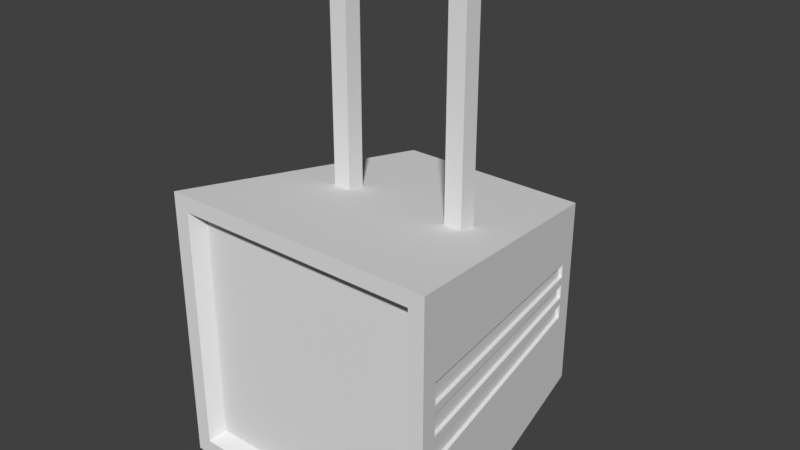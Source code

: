 # Source: Lamp.blend  (saved by Blender 5.1.30; exported with 4.5.12 LTS)
import bpy
from mathutils import Matrix  # noqa: F401  (used for matrix-valued properties, if any)

bpy.ops.wm.read_factory_settings(use_empty=True)
scene = bpy.context.scene
scene.name = 'Основная'

# ---- world
world_world = bpy.data.worlds.new('World'); scene.world = world_world
world_world.use_nodes = True; world_world.node_tree.nodes.clear()
_N = world_world.node_tree.nodes; _L = world_world.node_tree.links
n0 = _N.new('ShaderNodeOutputWorld'); n0.name = 'World Output'; n0.location = (200, 100)
n1 = _N.new('ShaderNodeBackground'); n1.name = 'Background'; n1.location = (-200, 100)
n1.inputs[0].default_value = (0.05088, 0.05088, 0.05088, 1.0)
_L.new(n1.outputs[0], n0.inputs[0])
n0.is_active_output = True
world_world.color = (0.05088, 0.05088, 0.05088)
world_world.sun_shadow_jitter_overblur = 0.0

# ---- meshes
me_lampmesh = bpy.data.meshes.new('LampMesh')
me_lampmesh.from_pydata([(-0.8875, -1.0, -0.8875), (-0.8875, -1.0, 0.8875), (-0.7008, 1.0, -0.7008), (-0.7008, 1.0, 0.7008), (0.8875, -1.0, -0.8875), (0.8875, -1.0, 0.8875), (0.7008, 1.0, -0.7008), (0.7008, 1.0, 0.7008), (-1.0, -1.0, -1.0), (-1.0, -1.0, 1.0), (1.0, -1.0, 1.0), (1.0, -1.0, -1.0), (-0.8351, -0.8922, -0.8318), (-0.8351, -0.8922, 0.8384), (0.8351, -0.8922, 0.8384), (0.8351, -0.8922, -0.8318), (-1.0, -1.0, -0.03019), (-1.0, -1.0, 0.191), (-1.0, -1.0, 0.4121), (-0.7008, 1.0, 0.3187), (-0.7008, 1.0, 0.1637), (-0.7008, 1.0, 0.008706), (0.7008, 1.0, 0.3187), (0.7008, 1.0, 0.1637), (0.7008, 1.0, 0.008706), (1.0, -1.0, 0.4121), (1.0, -1.0, 0.191), (1.0, -1.0, -0.03019), (-0.8875, -1.0, -0.01557), (-0.8875, -1.0, 0.1807), (-0.8875, -1.0, 0.377), (0.8875, -1.0, 0.377), (0.8875, -1.0, 0.1807), (0.8875, -1.0, -0.01557), (-0.8351, -0.8922, -0.01135), (-0.8351, -0.8922, 0.1733), (-0.8351, -0.8922, 0.358), (0.8351, -0.8922, 0.358), (0.8351, -0.8922, 0.1733), (0.8351, -0.8922, -0.01135), (-0.7178, 0.8869, -0.7178), (-0.7178, 0.8869, 0.7178), (0.7178, 0.8869, -0.7178), (0.7178, 0.8869, 0.7178), (0.7178, 0.8869, 0.006505), (0.7178, 0.8869, 0.1652), (0.7178, 0.8869, 0.324), (-0.7178, 0.8869, 0.006505), (-0.7178, 0.8869, 0.1652), (-0.7178, 0.8869, 0.324), (-0.9848, -0.8985, -0.9848), (0.9848, -0.8985, 0.9848), (0.9848, -0.8985, -0.02822), (0.9848, -0.8985, 0.1896), (0.9848, -0.8985, 0.4074), (-0.9848, -0.8985, 0.9848), (0.9848, -0.8985, -0.9848), (-0.9848, -0.8985, -0.02822), (-0.9848, -0.8985, 0.1896), (-0.9848, -0.8985, 0.4074), (-0.7008, 1.0, -0.147), (0.7008, 1.0, -0.147), (1.0, -1.0, -0.243), (0.8875, -1.0, -0.2069), (0.8351, -0.8922, -0.1913), (-1.0, -1.0, -0.243), (-0.8875, -1.0, -0.2069), (-0.8351, -0.8922, -0.1913), (-0.7178, 0.8869, -0.1524), (0.7178, 0.8869, -0.1524), (-0.9848, -0.8985, -0.2381), (0.9848, -0.8985, -0.2381), (0.7221, 0.8577, 0.1951), (0.7221, 0.8577, 0.2958), (0.9805, -0.8693, 0.3765), (0.9805, -0.8693, 0.2187), (0.7221, 0.8577, 0.03545), (0.7221, 0.8577, 0.1361), (0.9805, -0.8693, 0.1597), (0.9805, -0.8693, 0.001861), (0.7221, 0.8577, -0.1243), (0.7221, 0.8577, -0.02358), (0.9805, -0.8693, -0.05717), (0.9805, -0.8693, -0.2071), (0.6972, 0.8539, 0.2958), (0.6972, 0.8539, 0.1951), (0.9555, -0.8731, 0.2187), (0.9555, -0.8731, 0.3765), (0.6972, 0.8539, 0.1361), (0.6972, 0.8539, 0.03545), (0.9555, -0.8731, 0.001861), (0.9555, -0.8731, 0.1597), (0.6972, 0.8539, -0.02358), (0.6972, 0.8539, -0.1243), (0.9555, -0.8731, -0.2071), (0.9555, -0.8731, -0.05717), (-0.6775, 1.0, -0.1237), (-0.6775, 1.0, -0.0146), (0.6775, 1.0, -0.0146), (0.6775, 1.0, -0.1237), (-0.6775, 1.0, 0.03201), (-0.6775, 1.0, 0.1404), (0.6775, 1.0, 0.1404), (0.6775, 1.0, 0.03201), (-0.6775, 1.0, 0.187), (-0.6775, 1.0, 0.2954), (0.6775, 1.0, 0.2954), (0.6775, 1.0, 0.187), (-0.6775, 0.9719, -0.0146), (-0.6775, 0.9719, -0.1237), (0.6775, 0.9719, -0.1237), (0.6775, 0.9719, -0.0146), (-0.6775, 0.9719, 0.1404), (-0.6775, 0.9719, 0.03201), (0.6775, 0.9719, 0.03201), (0.6775, 0.9719, 0.1404), (-0.6775, 0.9719, 0.2954), (-0.6775, 0.9719, 0.187), (0.6775, 0.9719, 0.187), (0.6775, 0.9719, 0.2954)], [], [(49, 41, 3, 19), (19, 3, 7, 22), (54, 51, 10, 25), (5, 1, 13, 14), (50, 56, 11, 8), (51, 55, 9, 10), (30, 1, 9, 18), (63, 4, 11, 62), (4, 0, 8, 11), (1, 5, 10, 9), (37, 14, 13, 36), (31, 5, 14, 37), (0, 4, 15, 12), (66, 0, 12, 67), (1, 30, 36, 13), (30, 29, 35, 36), (29, 28, 34, 35), (63, 33, 39, 64), (33, 32, 38, 39), (32, 31, 37, 38), (64, 39, 34, 67), (39, 38, 35, 34), (38, 37, 36, 35), (5, 31, 25, 10), (31, 32, 26, 25), (32, 33, 27, 26), (66, 28, 16, 65), (28, 29, 17, 16), (29, 30, 18, 17), (71, 52, 27, 62), (52, 53, 26, 27), (53, 54, 25, 26), (101, 102, 115, 112), (98, 99, 110, 111), (104, 105, 116, 117), (68, 47, 21, 60), (47, 48, 20, 21), (48, 49, 19, 20), (58, 59, 49, 48), (57, 58, 48, 47), (70, 57, 47, 68), (23, 22, 46, 45), (24, 23, 45, 44), (61, 24, 44, 69), (7, 3, 41, 43), (2, 6, 42, 40), (22, 7, 43, 46), (59, 55, 41, 49), (18, 9, 55, 59), (65, 16, 57, 70), (16, 17, 58, 57), (17, 18, 59, 58), (73, 74, 87, 84), (82, 83, 94, 95), (76, 77, 88, 89), (43, 41, 55, 51), (40, 42, 56, 50), (46, 43, 51, 54), (42, 69, 71, 56), (8, 65, 70, 50), (6, 61, 69, 42), (50, 70, 68, 40), (40, 68, 60, 2), (2, 60, 61, 6), (56, 71, 62, 11), (0, 66, 65, 8), (15, 64, 67, 12), (4, 63, 64, 15), (28, 66, 67, 34), (33, 63, 62, 27), (45, 46, 73, 72), (46, 54, 74, 73), (54, 53, 75, 74), (53, 45, 72, 75), (44, 45, 77, 76), (45, 53, 78, 77), (53, 52, 79, 78), (52, 44, 76, 79), (69, 44, 81, 80), (44, 52, 82, 81), (52, 71, 83, 82), (71, 69, 80, 83), (85, 84, 87, 86), (89, 88, 91, 90), (93, 92, 95, 94), (79, 76, 89, 90), (80, 81, 92, 93), (74, 75, 86, 87), (77, 78, 91, 88), (83, 80, 93, 94), (72, 73, 84, 85), (78, 79, 90, 91), (81, 82, 95, 92), (75, 72, 85, 86), (60, 21, 97, 96), (21, 24, 98, 97), (24, 61, 99, 98), (61, 60, 96, 99), (21, 20, 101, 100), (20, 23, 102, 101), (23, 24, 103, 102), (24, 21, 100, 103), (20, 19, 105, 104), (19, 22, 106, 105), (22, 23, 107, 106), (23, 20, 104, 107), (109, 108, 111, 110), (113, 112, 115, 114), (117, 116, 119, 118), (107, 104, 117, 118), (96, 97, 108, 109), (102, 103, 114, 115), (105, 106, 119, 116), (99, 96, 109, 110), (100, 101, 112, 113), (106, 107, 118, 119), (97, 98, 111, 108), (103, 100, 113, 114)])
_uv = me_lampmesh.uv_layers.new(name='UVКарта')
_uv.uv.foreach_set('vector', [0.5883, 0.2359, 0.625, 0.2359, 0.625, 0.25, 0.5883, 0.25, 0.5883, 0.25, 0.625, 0.25, 0.625, 0.5, 0.5883, 0.5, 0.5883, 0.7373, 0.625, 0.7373, 0.625, 0.75, 0.5883, 0.75, 0.6085, 0.7665, 0.6085, 0.9835, 0.6085, 0.9835, 0.6085, 0.7665, 0.125, 0.7373, 0.375, 0.7373, 0.375, 0.75, 0.125, 0.75, 0.625, 0.7373, 0.875, 0.7373, 0.875, 0.75, 0.625, 0.75, 0.5766, 0.9835, 0.6085, 0.9835, 0.625, 1.0, 0.5883, 1.0, 0.4513, 0.7665, 0.3915, 0.7665, 0.375, 0.75, 0.4439, 0.75, 0.3915, 0.7665, 0.3915, 0.9835, 0.375, 1.0, 0.375, 0.75, 0.6085, 0.9835, 0.6085, 0.7665, 0.625, 0.75, 0.625, 1.0, 0.5766, 0.7665, 0.6085, 0.7665, 0.6085, 0.9835, 0.5766, 0.9835, 0.5766, 0.7665, 0.6085, 0.7665, 0.6085, 0.7665, 0.5766, 0.7665, 0.3915, 0.9835, 0.3915, 0.7665, 0.3915, 0.7665, 0.3915, 0.9835, 0.4513, 0.9835, 0.3915, 0.9835, 0.3915, 0.9835, 0.4513, 0.9835, 0.6085, 0.9835, 0.5766, 0.9835, 0.5766, 0.9835, 0.6085, 0.9835, 0.5766, 0.9835, 0.5224, 0.9835, 0.5224, 0.9835, 0.5766, 0.9835, 0.5224, 0.9835, 0.4681, 0.9835, 0.4681, 0.9835, 0.5224, 0.9835, 0.4513, 0.7665, 0.4681, 0.7665, 0.4681, 0.7665, 0.4513, 0.7665, 0.4681, 0.7665, 0.5224, 0.7665, 0.5224, 0.7665, 0.4681, 0.7665, 0.5224, 0.7665, 0.5766, 0.7665, 0.5766, 0.7665, 0.5224, 0.7665, 0.4513, 0.7665, 0.4681, 0.7665, 0.4681, 0.9835, 0.4513, 0.9835, 0.4681, 0.7665, 0.5224, 0.7665, 0.5224, 0.9835, 0.4681, 0.9835, 0.5224, 0.7665, 0.5766, 0.7665, 0.5766, 0.9835, 0.5224, 0.9835, 0.6085, 0.7665, 0.5766, 0.7665, 0.5883, 0.75, 0.625, 0.75, 0.5766, 0.7665, 0.5224, 0.7665, 0.5258, 0.75, 0.5883, 0.75, 0.5224, 0.7665, 0.4681, 0.7665, 0.4633, 0.75, 0.5258, 0.75, 0.4513, 0.9835, 0.4681, 0.9835, 0.4633, 1.0, 0.4439, 1.0, 0.4681, 0.9835, 0.5224, 0.9835, 0.5258, 1.0, 0.4633, 1.0, 0.5224, 0.9835, 0.5766, 0.9835, 0.5883, 1.0, 0.5258, 1.0, 0.4439, 0.7373, 0.4633, 0.7373, 0.4633, 0.75, 0.4439, 0.75, 0.4633, 0.7373, 0.5258, 0.7373, 0.5258, 0.75, 0.4633, 0.75, 0.5258, 0.7373, 0.5883, 0.7373, 0.5883, 0.75, 0.5258, 0.75, 0.5164, 0.2542, 0.5164, 0.4958, 0.5164, 0.4958, 0.5164, 0.2542, 0.4604, 0.4958, 0.4468, 0.4958, 0.4468, 0.4958, 0.4604, 0.4958, 0.5351, 0.2542, 0.5789, 0.2542, 0.5789, 0.2542, 0.5351, 0.2542, 0.4439, 0.2359, 0.4633, 0.2359, 0.4633, 0.25, 0.4439, 0.25, 0.4633, 0.2359, 0.5258, 0.2359, 0.5258, 0.25, 0.4633, 0.25, 0.5258, 0.2359, 0.5883, 0.2359, 0.5883, 0.25, 0.5258, 0.25, 0.5258, 0.01268, 0.5883, 0.01268, 0.5883, 0.2359, 0.5258, 0.2359, 0.4633, 0.01268, 0.5258, 0.01268, 0.5258, 0.2359, 0.4633, 0.2359, 0.4439, 0.01268, 0.4633, 0.01268, 0.4633, 0.2359, 0.4439, 0.2359, 0.5258, 0.5, 0.5883, 0.5, 0.5883, 0.5141, 0.5258, 0.5141, 0.4633, 0.5, 0.5258, 0.5, 0.5258, 0.5141, 0.4633, 0.5141, 0.4439, 0.5, 0.4633, 0.5, 0.4633, 0.5141, 0.4439, 0.5141, 0.625, 0.5, 0.875, 0.5, 0.875, 0.5141, 0.625, 0.5141, 0.125, 0.5, 0.375, 0.5, 0.375, 0.5141, 0.125, 0.5141, 0.5883, 0.5, 0.625, 0.5, 0.625, 0.5141, 0.5883, 0.5141, 0.5883, 0.01268, 0.625, 0.01268, 0.625, 0.2359, 0.5883, 0.2359, 0.5883, 0.0, 0.625, 0.0, 0.625, 0.01268, 0.5883, 0.01268, 0.4439, 0.0, 0.4633, 0.0, 0.4633, 0.01268, 0.4439, 0.01268, 0.4633, 0.0, 0.5258, 0.0, 0.5258, 0.01268, 0.4633, 0.01268, 0.5258, 0.0, 0.5883, 0.0, 0.5883, 0.01268, 0.5258, 0.01268, 0.5768, 0.5178, 0.5797, 0.7337, 0.5797, 0.7337, 0.5768, 0.5178, 0.4605, 0.7337, 0.4466, 0.7337, 0.4466, 0.7337, 0.4605, 0.7337, 0.4747, 0.5178, 0.5143, 0.5178, 0.5143, 0.5178, 0.4747, 0.5178, 0.625, 0.5141, 0.875, 0.5141, 0.875, 0.7373, 0.625, 0.7373, 0.125, 0.5141, 0.375, 0.5141, 0.375, 0.7373, 0.125, 0.7373, 0.5883, 0.5141, 0.625, 0.5141, 0.625, 0.7373, 0.5883, 0.7373, 0.375, 0.5141, 0.4439, 0.5141, 0.4439, 0.7373, 0.375, 0.7373, 0.375, 0.0, 0.4439, 0.0, 0.4439, 0.01268, 0.375, 0.01268, 0.375, 0.5, 0.4439, 0.5, 0.4439, 0.5141, 0.375, 0.5141, 0.375, 0.01268, 0.4439, 0.01268, 0.4439, 0.2359, 0.375, 0.2359, 0.375, 0.2359, 0.4439, 0.2359, 0.4439, 0.25, 0.375, 0.25, 0.375, 0.25, 0.4439, 0.25, 0.4439, 0.5, 0.375, 0.5, 0.375, 0.7373, 0.4439, 0.7373, 0.4439, 0.75, 0.375, 0.75, 0.3915, 0.9835, 0.4513, 0.9835, 0.4439, 1.0, 0.375, 1.0, 0.3915, 0.7665, 0.4513, 0.7665, 0.4513, 0.9835, 0.3915, 0.9835, 0.3915, 0.7665, 0.4513, 0.7665, 0.4513, 0.7665, 0.3915, 0.7665, 0.4681, 0.9835, 0.4513, 0.9835, 0.4513, 0.9835, 0.4681, 0.9835, 0.4681, 0.7665, 0.4513, 0.7665, 0.4439, 0.75, 0.4633, 0.75, 0.5258, 0.5141, 0.5883, 0.5141, 0.5768, 0.5178, 0.5372, 0.5178, 0.5883, 0.5141, 0.5883, 0.7373, 0.5797, 0.7337, 0.5768, 0.5178, 0.5883, 0.7373, 0.5258, 0.7373, 0.5343, 0.7337, 0.5797, 0.7337, 0.5258, 0.7373, 0.5258, 0.5141, 0.5372, 0.5178, 0.5343, 0.7337, 0.4633, 0.5141, 0.5258, 0.5141, 0.5143, 0.5178, 0.4747, 0.5178, 0.5258, 0.5141, 0.5258, 0.7373, 0.5172, 0.7337, 0.5143, 0.5178, 0.5258, 0.7373, 0.4633, 0.7373, 0.4718, 0.7337, 0.5172, 0.7337, 0.4633, 0.7373, 0.4633, 0.5141, 0.4747, 0.5178, 0.4718, 0.7337, 0.4439, 0.5141, 0.4633, 0.5141, 0.4597, 0.5178, 0.4475, 0.5178, 0.4633, 0.5141, 0.4633, 0.7373, 0.4605, 0.7337, 0.4597, 0.5178, 0.4633, 0.7373, 0.4439, 0.7373, 0.4466, 0.7337, 0.4605, 0.7337, 0.4439, 0.7373, 0.4439, 0.5141, 0.4475, 0.5178, 0.4466, 0.7337, 0.5372, 0.5178, 0.5768, 0.5178, 0.5797, 0.7337, 0.5343, 0.7337, 0.4747, 0.5178, 0.5143, 0.5178, 0.5172, 0.7337, 0.4718, 0.7337, 0.4475, 0.5178, 0.4597, 0.5178, 0.4605, 0.7337, 0.4466, 0.7337, 0.4718, 0.7337, 0.4747, 0.5178, 0.4747, 0.5178, 0.4718, 0.7337, 0.4475, 0.5178, 0.4597, 0.5178, 0.4597, 0.5178, 0.4475, 0.5178, 0.5797, 0.7337, 0.5343, 0.7337, 0.5343, 0.7337, 0.5797, 0.7337, 0.5143, 0.5178, 0.5172, 0.7337, 0.5172, 0.7337, 0.5143, 0.5178, 0.4466, 0.7337, 0.4475, 0.5178, 0.4475, 0.5178, 0.4466, 0.7337, 0.5372, 0.5178, 0.5768, 0.5178, 0.5768, 0.5178, 0.5372, 0.5178, 0.5172, 0.7337, 0.4718, 0.7337, 0.4718, 0.7337, 0.5172, 0.7337, 0.4597, 0.5178, 0.4605, 0.7337, 0.4605, 0.7337, 0.4597, 0.5178, 0.5343, 0.7337, 0.5372, 0.5178, 0.5372, 0.5178, 0.5343, 0.7337, 0.4439, 0.25, 0.4633, 0.25, 0.4604, 0.2542, 0.4468, 0.2542, 0.4633, 0.25, 0.4633, 0.5, 0.4604, 0.4958, 0.4604, 0.2542, 0.4633, 0.5, 0.4439, 0.5, 0.4468, 0.4958, 0.4604, 0.4958, 0.4439, 0.5, 0.4439, 0.25, 0.4468, 0.2542, 0.4468, 0.4958, 0.4633, 0.25, 0.5258, 0.25, 0.5164, 0.2542, 0.4726, 0.2542, 0.5258, 0.25, 0.5258, 0.5, 0.5164, 0.4958, 0.5164, 0.2542, 0.5258, 0.5, 0.4633, 0.5, 0.4726, 0.4958, 0.5164, 0.4958, 0.4633, 0.5, 0.4633, 0.25, 0.4726, 0.2542, 0.4726, 0.4958, 0.5258, 0.25, 0.5883, 0.25, 0.5789, 0.2542, 0.5351, 0.2542, 0.5883, 0.25, 0.5883, 0.5, 0.5789, 0.4958, 0.5789, 0.2542, 0.5883, 0.5, 0.5258, 0.5, 0.5351, 0.4958, 0.5789, 0.4958, 0.5258, 0.5, 0.5258, 0.25, 0.5351, 0.2542, 0.5351, 0.4958, 0.4468, 0.2542, 0.4604, 0.2542, 0.4604, 0.4958, 0.4468, 0.4958, 0.4726, 0.2542, 0.5164, 0.2542, 0.5164, 0.4958, 0.4726, 0.4958, 0.5351, 0.2542, 0.5789, 0.2542, 0.5789, 0.4958, 0.5351, 0.4958, 0.5351, 0.4958, 0.5351, 0.2542, 0.5351, 0.2542, 0.5351, 0.4958, 0.4468, 0.2542, 0.4604, 0.2542, 0.4604, 0.2542, 0.4468, 0.2542, 0.5164, 0.4958, 0.4726, 0.4958, 0.4726, 0.4958, 0.5164, 0.4958, 0.5789, 0.2542, 0.5789, 0.4958, 0.5789, 0.4958, 0.5789, 0.2542, 0.4468, 0.4958, 0.4468, 0.2542, 0.4468, 0.2542, 0.4468, 0.4958, 0.4726, 0.2542, 0.5164, 0.2542, 0.5164, 0.2542, 0.4726, 0.2542, 0.5789, 0.4958, 0.5351, 0.4958, 0.5351, 0.4958, 0.5789, 0.4958, 0.4604, 0.2542, 0.4604, 0.4958, 0.4604, 0.4958, 0.4604, 0.2542, 0.4726, 0.4958, 0.4726, 0.2542, 0.4726, 0.2542, 0.4726, 0.4958])
me_lampmesh.update()
me_lampmesh2 = bpy.data.meshes.new('LampMesh2')
me_lampmesh2.from_pydata([(-4.672, -0.5988, 7.273), (-4.672, -0.5988, 22.19), (-4.672, 0.5988, 7.273), (-4.672, 0.5988, 22.19), (-3.475, -0.5988, 7.273), (-3.475, -0.5988, 22.19), (-3.475, 0.5988, 7.273), (-3.475, 0.5988, 22.19), (3.761, -0.5988, 7.273), (3.761, -0.5988, 22.19), (3.761, 0.5988, 7.273), (3.761, 0.5988, 22.19), (4.959, -0.5988, 7.273), (4.959, -0.5988, 22.19), (4.959, 0.5988, 7.273), (4.959, 0.5988, 22.19)], [], [(0, 1, 3, 2), (2, 3, 7, 6), (6, 7, 5, 4), (4, 5, 1, 0), (2, 6, 4, 0), (7, 3, 1, 5), (8, 9, 11, 10), (10, 11, 15, 14), (14, 15, 13, 12), (12, 13, 9, 8), (10, 14, 12, 8), (15, 11, 9, 13)])
_uv = me_lampmesh2.uv_layers.new(name='UVКарта')
_uv.uv.foreach_set('vector', [0.375, 0.0, 0.625, 0.0, 0.625, 0.25, 0.375, 0.25, 0.375, 0.25, 0.625, 0.25, 0.625, 0.5, 0.375, 0.5, 0.375, 0.5, 0.625, 0.5, 0.625, 0.75, 0.375, 0.75, 0.375, 0.75, 0.625, 0.75, 0.625, 1.0, 0.375, 1.0, 0.125, 0.5, 0.375, 0.5, 0.375, 0.75, 0.125, 0.75, 0.625, 0.5, 0.875, 0.5, 0.875, 0.75, 0.625, 0.75, 0.375, 0.0, 0.625, 0.0, 0.625, 0.25, 0.375, 0.25, 0.375, 0.25, 0.625, 0.25, 0.625, 0.5, 0.375, 0.5, 0.375, 0.5, 0.625, 0.5, 0.625, 0.75, 0.375, 0.75, 0.375, 0.75, 0.625, 0.75, 0.625, 1.0, 0.375, 1.0, 0.125, 0.5, 0.375, 0.5, 0.375, 0.75, 0.125, 0.75, 0.625, 0.5, 0.875, 0.5, 0.875, 0.75, 0.625, 0.75])
me_lampmesh2.update()

# ---- objects
ob_lamp = bpy.data.objects.new('Lamp', me_lampmesh)
ob_lamp2 = bpy.data.objects.new('Lamp2', me_lampmesh2)

# ---- transforms, parenting, visibility, modifiers, constraints
ob_lamp.location = (0.0, 0.0, 0.0)
ob_lamp2.location = (0.0, 0.0, 0.0)
ob_lamp2.scale = (0.108, 0.108, 0.108)

# ---- collection membership
scene.collection.objects.link(ob_lamp)
scene.collection.objects.link(ob_lamp2)

# ---- scene / render settings (as saved in the file)
scene.frame_start = 1; scene.frame_end = 100; scene.frame_set(1)
scene.render.engine = 'CYCLES'
scene.render.use_border = True
scene.render.use_crop_to_border = True
scene.render.bake_bias = 0.0
scene.render.bake_samples = 0
scene.cycles.samples = 100
scene.cycles.max_bounces = 6
scene.cycles.diffuse_bounces = 2
scene.cycles.glossy_bounces = 2
scene.cycles.transmission_bounces = 6
scene.cycles.transparent_max_bounces = 6
scene.cycles.sample_clamp_indirect = 6.0
scene.view_settings.view_transform = 'Standard'
bpy.context.view_layer.update()

# ---- added for rendering (the .blend has no active camera and no usable light): camera, sun
cam_auto = bpy.data.cameras.new('AutoCamera')
cam_auto.lens = 50.0
cam_auto.sensor_width = 36.0
cam_auto.clip_end = 1000.0
ob_auto_camera = bpy.data.objects.new('AutoCamera', cam_auto)
scene.collection.objects.link(ob_auto_camera)
ob_auto_camera.location = (4.0892, -4.90704, 3.96942)
ob_auto_camera.rotation_euler = (1.09748, -7.21219e-08, 0.694738)
scene.camera = ob_auto_camera
light_auto_sun = bpy.data.lights.new('AutoSun', 'SUN')
light_auto_sun.energy = 3.0
light_auto_sun.angle = 0.0523599
ob_auto_sun = bpy.data.objects.new('AutoSun', light_auto_sun)
scene.collection.objects.link(ob_auto_sun)
ob_auto_sun.rotation_euler = (0.872665, 0.174533, 0.523599)
bpy.context.view_layer.update()

